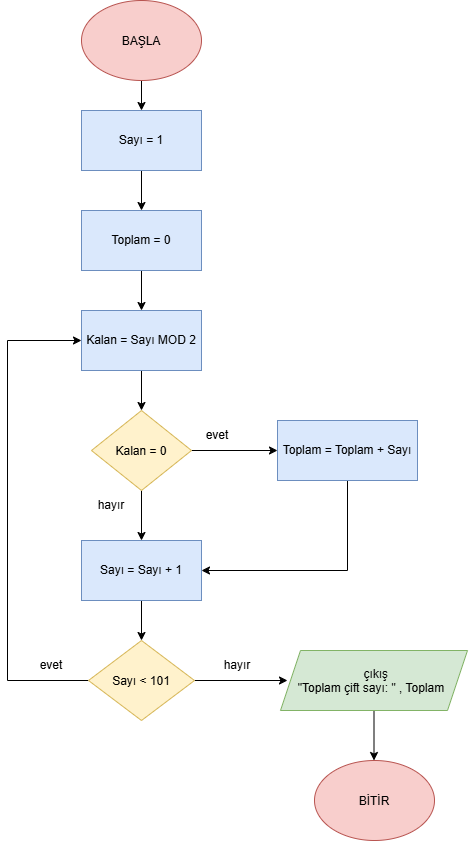

The diagram above was exported from draw.io. Its source (the exported page's mxGraphModel, read from the mxfile embedded in the PNG):
<mxGraphModel dx="2906" dy="1682" grid="1" gridSize="10" guides="1" tooltips="1" connect="1" arrows="1" fold="1" page="1" pageScale="1" pageWidth="827" pageHeight="1169" math="0" shadow="0">
  <root>
    <mxCell id="0" />
    <mxCell id="1" parent="0" />
    <mxCell id="3we9lzj-LApQ1Vse6-TN-4" edge="1" parent="1" source="3we9lzj-LApQ1Vse6-TN-1" style="edgeStyle=orthogonalEdgeStyle;rounded=0;orthogonalLoop=1;jettySize=auto;html=1;entryX=0.5;entryY=0;entryDx=0;entryDy=0;defaultLabelBackgroundColor=page;" target="3we9lzj-LApQ1Vse6-TN-2">
      <mxGeometry relative="1" as="geometry" />
    </mxCell>
    <mxCell id="3we9lzj-LApQ1Vse6-TN-1" parent="1" style="ellipse;whiteSpace=wrap;html=1;shapeInside=1;fillColor=#f8cecc;strokeColor=#b85450;" value="BAŞLA" vertex="1">
      <mxGeometry height="80" width="120" x="354" y="20" as="geometry" />
    </mxCell>
    <mxCell id="3we9lzj-LApQ1Vse6-TN-5" edge="1" parent="1" source="3we9lzj-LApQ1Vse6-TN-2" style="edgeStyle=orthogonalEdgeStyle;rounded=0;orthogonalLoop=1;jettySize=auto;html=1;entryX=0.5;entryY=0;entryDx=0;entryDy=0;defaultLabelBackgroundColor=page;" target="3we9lzj-LApQ1Vse6-TN-3">
      <mxGeometry relative="1" as="geometry" />
    </mxCell>
    <mxCell id="3we9lzj-LApQ1Vse6-TN-2" parent="1" style="rounded=0;whiteSpace=wrap;html=1;fillColor=#dae8fc;strokeColor=#6c8ebf;" value="Sayı = 1" vertex="1">
      <mxGeometry height="60" width="120" x="354" y="130" as="geometry" />
    </mxCell>
    <mxCell id="3we9lzj-LApQ1Vse6-TN-7" edge="1" parent="1" source="3we9lzj-LApQ1Vse6-TN-3" style="edgeStyle=orthogonalEdgeStyle;rounded=0;orthogonalLoop=1;jettySize=auto;html=1;defaultLabelBackgroundColor=page;" target="3we9lzj-LApQ1Vse6-TN-6" value="">
      <mxGeometry relative="1" as="geometry" />
    </mxCell>
    <mxCell id="3we9lzj-LApQ1Vse6-TN-3" parent="1" style="rounded=0;whiteSpace=wrap;html=1;fillColor=#dae8fc;strokeColor=#6c8ebf;" value="Toplam = 0" vertex="1">
      <mxGeometry height="60" width="120" x="354" y="230" as="geometry" />
    </mxCell>
    <mxCell id="3we9lzj-LApQ1Vse6-TN-9" edge="1" parent="1" source="3we9lzj-LApQ1Vse6-TN-6" style="edgeStyle=orthogonalEdgeStyle;rounded=0;orthogonalLoop=1;jettySize=auto;html=1;entryX=0.5;entryY=0;entryDx=0;entryDy=0;defaultLabelBackgroundColor=page;" target="3we9lzj-LApQ1Vse6-TN-8">
      <mxGeometry relative="1" as="geometry" />
    </mxCell>
    <mxCell id="3we9lzj-LApQ1Vse6-TN-6" parent="1" style="rounded=0;whiteSpace=wrap;html=1;fillColor=#dae8fc;strokeColor=#6c8ebf;" value="Kalan = Sayı MOD 2" vertex="1">
      <mxGeometry height="60" width="120" x="354" y="330" as="geometry" />
    </mxCell>
    <mxCell id="3we9lzj-LApQ1Vse6-TN-11" edge="1" parent="1" source="3we9lzj-LApQ1Vse6-TN-8" style="edgeStyle=orthogonalEdgeStyle;rounded=0;orthogonalLoop=1;jettySize=auto;html=1;defaultLabelBackgroundColor=page;">
      <mxGeometry relative="1" as="geometry">
        <mxPoint x="550" y="470" as="targetPoint" />
      </mxGeometry>
    </mxCell>
    <mxCell id="3we9lzj-LApQ1Vse6-TN-16" edge="1" parent="1" source="3we9lzj-LApQ1Vse6-TN-8" style="edgeStyle=orthogonalEdgeStyle;rounded=0;orthogonalLoop=1;jettySize=auto;html=1;defaultLabelBackgroundColor=page;">
      <mxGeometry relative="1" as="geometry">
        <mxPoint x="414" y="560" as="targetPoint" />
      </mxGeometry>
    </mxCell>
    <mxCell id="3we9lzj-LApQ1Vse6-TN-8" parent="1" style="rhombus;whiteSpace=wrap;html=1;shapeInside=1;fillColor=#fff2cc;strokeColor=#d6b656;" value="Kalan = 0" vertex="1">
      <mxGeometry height="80" width="100" x="364" y="430" as="geometry" />
    </mxCell>
    <mxCell id="3we9lzj-LApQ1Vse6-TN-12" parent="1" style="text;html=1;whiteSpace=wrap;strokeColor=none;fillColor=none;align=center;verticalAlign=middle;rounded=0;" value="evet" vertex="1">
      <mxGeometry height="30" width="60" x="460" y="440" as="geometry" />
    </mxCell>
    <mxCell id="3we9lzj-LApQ1Vse6-TN-13" parent="1" style="text;html=1;whiteSpace=wrap;strokeColor=none;fillColor=none;align=center;verticalAlign=middle;rounded=0;" value="hayır" vertex="1">
      <mxGeometry height="30" width="60" x="354" y="510" as="geometry" />
    </mxCell>
    <mxCell id="3we9lzj-LApQ1Vse6-TN-18" edge="1" parent="1" source="3we9lzj-LApQ1Vse6-TN-14" style="edgeStyle=orthogonalEdgeStyle;rounded=0;orthogonalLoop=1;jettySize=auto;html=1;entryX=1;entryY=0.5;entryDx=0;entryDy=0;defaultLabelBackgroundColor=page;" target="3we9lzj-LApQ1Vse6-TN-17">
      <mxGeometry relative="1" as="geometry">
        <Array as="points">
          <mxPoint x="620" y="590" />
        </Array>
      </mxGeometry>
    </mxCell>
    <mxCell id="3we9lzj-LApQ1Vse6-TN-14" parent="1" style="rounded=0;whiteSpace=wrap;html=1;fillColor=#dae8fc;strokeColor=#6c8ebf;" value="Toplam = Toplam + Sayı" vertex="1">
      <mxGeometry height="60" width="140" x="550" y="440" as="geometry" />
    </mxCell>
    <mxCell id="3we9lzj-LApQ1Vse6-TN-22" edge="1" parent="1" source="3we9lzj-LApQ1Vse6-TN-17" style="edgeStyle=orthogonalEdgeStyle;rounded=0;orthogonalLoop=1;jettySize=auto;html=1;entryX=0.5;entryY=0;entryDx=0;entryDy=0;defaultLabelBackgroundColor=page;" target="3we9lzj-LApQ1Vse6-TN-21">
      <mxGeometry relative="1" as="geometry" />
    </mxCell>
    <mxCell id="3we9lzj-LApQ1Vse6-TN-17" parent="1" style="whiteSpace=wrap;html=1;fillColor=#dae8fc;strokeColor=#6c8ebf;" value="Sayı = Sayı + 1" vertex="1">
      <mxGeometry height="60" width="120" x="354" y="560" as="geometry" />
    </mxCell>
    <mxCell id="3we9lzj-LApQ1Vse6-TN-23" edge="1" parent="1" source="3we9lzj-LApQ1Vse6-TN-21" style="edgeStyle=orthogonalEdgeStyle;rounded=0;orthogonalLoop=1;jettySize=auto;html=1;defaultLabelBackgroundColor=page;entryX=0;entryY=0.5;entryDx=0;entryDy=0;" target="3we9lzj-LApQ1Vse6-TN-6">
      <mxGeometry relative="1" x="-0.2" as="geometry">
        <Array as="points">
          <mxPoint x="280" y="700" />
          <mxPoint x="280" y="360" />
        </Array>
        <mxPoint x="170" y="340" as="targetPoint" />
      </mxGeometry>
    </mxCell>
    <mxCell id="3we9lzj-LApQ1Vse6-TN-25" edge="1" parent="1" source="3we9lzj-LApQ1Vse6-TN-21" style="edgeStyle=orthogonalEdgeStyle;rounded=0;orthogonalLoop=1;jettySize=auto;html=1;defaultLabelBackgroundColor=page;">
      <mxGeometry relative="1" as="geometry">
        <mxPoint x="560" y="700" as="targetPoint" />
      </mxGeometry>
    </mxCell>
    <mxCell id="3we9lzj-LApQ1Vse6-TN-21" parent="1" style="rhombus;whiteSpace=wrap;html=1;shapeInside=1;fillColor=#fff2cc;strokeColor=#d6b656;" value="Sayı &amp;lt; 101" vertex="1">
      <mxGeometry height="80" width="106" x="361" y="660" as="geometry" />
    </mxCell>
    <mxCell id="3we9lzj-LApQ1Vse6-TN-24" parent="1" style="text;html=1;whiteSpace=wrap;strokeColor=none;fillColor=none;align=center;verticalAlign=middle;rounded=0;" value="evet" vertex="1">
      <mxGeometry height="30" width="60" x="294" y="670" as="geometry" />
    </mxCell>
    <mxCell id="3we9lzj-LApQ1Vse6-TN-26" parent="1" style="text;html=1;whiteSpace=wrap;strokeColor=none;fillColor=none;align=center;verticalAlign=middle;rounded=0;" value="hayır" vertex="1">
      <mxGeometry height="30" width="60" x="480" y="670" as="geometry" />
    </mxCell>
    <mxCell id="3we9lzj-LApQ1Vse6-TN-28" edge="1" parent="1" source="3we9lzj-LApQ1Vse6-TN-27" style="edgeStyle=orthogonalEdgeStyle;rounded=0;orthogonalLoop=1;jettySize=auto;html=1;defaultLabelBackgroundColor=page;">
      <mxGeometry relative="1" as="geometry">
        <mxPoint x="646.4999999999998" y="780" as="targetPoint" />
      </mxGeometry>
    </mxCell>
    <mxCell id="3we9lzj-LApQ1Vse6-TN-27" parent="1" style="shape=parallelogram;perimeter=parallelogramPerimeter;whiteSpace=wrap;html=1;shapeInside=1;fixedSize=1;fillColor=#d5e8d4;strokeColor=#82b366;" value="çıkış&lt;br&gt;&quot;Toplam çift sayı: &quot; , Toplam" vertex="1">
      <mxGeometry height="60" width="187" x="553" y="670" as="geometry" />
    </mxCell>
    <mxCell id="3we9lzj-LApQ1Vse6-TN-29" parent="1" style="ellipse;whiteSpace=wrap;html=1;shapeInside=1;fillColor=#f8cecc;strokeColor=#b85450;" value="BİTİR&lt;div&gt;&lt;br&gt;&lt;/div&gt;" vertex="1">
      <mxGeometry height="80" width="120" x="587" y="780" as="geometry" />
    </mxCell>
  </root>
</mxGraphModel>